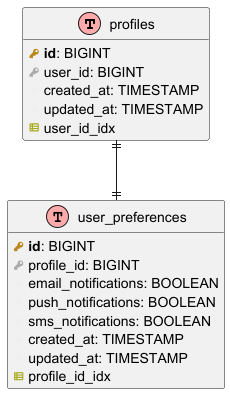

The diagram above was rendered by PlantUML. Its source (embedded in the PNG):
@startuml Profiles_Database_Diagram

!define table(x) entity x << (T,#FFAAAA) >>
!define primary_key(x) <b><color:#b8861b><&key></color> x</b>
!define foreign_key(x) <color:#aaaaaa><&key></color> x
!define column(x) <color:#efefef><&media-record></color> x
!define index(x) <color:#aaaa22><&spreadsheet></color> x

hide methods
hide stereotypes

table(profiles) {
  primary_key(id): BIGINT
  foreign_key(user_id): BIGINT
  column(first_name): VARCHAR(100)
  column(last_name): VARCHAR(100)
  column(phone): VARCHAR(20)
  column(address_street): VARCHAR(255)
  column(address_city): VARCHAR(100)
  column(address_state): VARCHAR(100)
  column(address_zip): VARCHAR(20)
  column(address_country): VARCHAR(100)
  column(created_at): TIMESTAMP
  column(updated_at): TIMESTAMP
  index(user_id_idx)
}

table(user_preferences) {
  primary_key(id): BIGINT
  foreign_key(profile_id): BIGINT
  column(language): VARCHAR(10)
  column(timezone): VARCHAR(50)
  column(email_notifications): BOOLEAN
  column(push_notifications): BOOLEAN
  column(sms_notifications): BOOLEAN
  column(created_at): TIMESTAMP
  column(updated_at): TIMESTAMP
  index(profile_id_idx)
}

profiles ||--|| user_preferences

@enduml